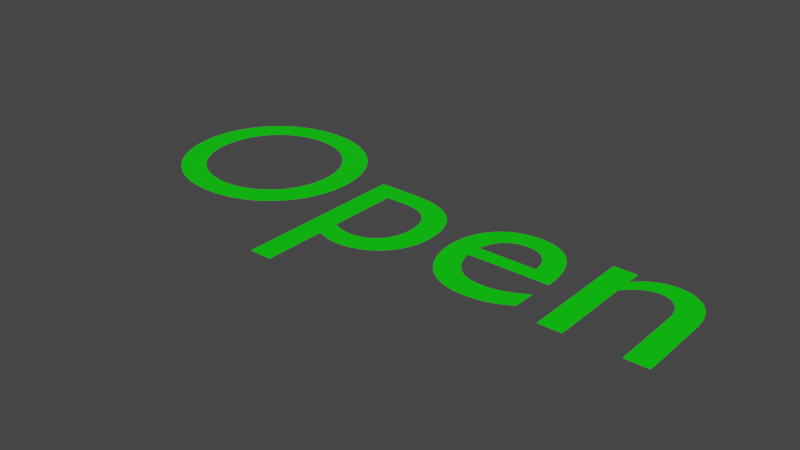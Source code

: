 # Source: openMsg.blend  (saved by Blender 2.91.10; exported with 4.5.12 LTS)
import bpy
from mathutils import Matrix  # noqa: F401  (used for matrix-valued properties, if any)

bpy.ops.wm.read_factory_settings(use_empty=True)
scene = bpy.context.scene
scene.name = 'Scene'

# ---- collections
col_collection = bpy.data.collections.new('Collection'); scene.collection.children.link(col_collection)

# ---- materials (node trees are filled in below, after node groups)
mat_material_001 = bpy.data.materials.new('Material.001')
mat_material_001.use_transparent_shadow = False

# ---- material node trees
mat_material_001.use_nodes = True; mat_material_001.node_tree.nodes.clear()
_N = mat_material_001.node_tree.nodes; _L = mat_material_001.node_tree.links
n0 = _N.new('ShaderNodeBsdfPrincipled'); n0.name = 'Principled BSDF'; n0.location = (10, 300)
n0.distribution = 'GGX'
n0.subsurface_method = 'BURLEY'
n0.inputs[0].default_value = (0.0, 0.8, 8.018e-05, 1.0)
n0.inputs[3].default_value = 1.45
n0.inputs[27].default_value = (0.0, 0.0, 0.0, 1.0)
n0.inputs[28].default_value = 1.0
n1 = _N.new('ShaderNodeOutputMaterial'); n1.name = 'Material Output'; n1.location = (300, 300)
_L.new(n0.outputs[0], n1.inputs[0])
n1.is_active_output = True

# ---- world
world_world = bpy.data.worlds.new('World'); scene.world = world_world
world_world.use_nodes = True; world_world.node_tree.nodes.clear()
_N = world_world.node_tree.nodes; _L = world_world.node_tree.links
n0 = _N.new('ShaderNodeOutputWorld'); n0.name = 'World Output'; n0.location = (300, 300)
n1 = _N.new('ShaderNodeBackground'); n1.name = 'Background'; n1.location = (10, 300)
n1.inputs[0].default_value = (0.05088, 0.05088, 0.05088, 1.0)
_L.new(n1.outputs[0], n0.inputs[0])
n0.is_active_output = True
world_world.color = (0.05088, 0.05088, 0.05088)
world_world.use_sun_shadow = False
world_world.sun_shadow_jitter_overblur = 0.0

# ---- curves / text
txt_text = bpy.data.curves.new('Text', 'FONT')
txt_text.dimensions = '2D'
txt_text.body = 'Open'
txt_text.materials.append(mat_material_001)
txt_text.use_path_clamp = True

# ---- objects
ob_text = bpy.data.objects.new('Text', txt_text)

# ---- transforms, parenting, visibility, modifiers, constraints
ob_text.location = (0.0, 0.0, 0.0)
ob_text.lineart.crease_threshold = 0.0

# ---- collection membership
col_collection.objects.link(ob_text)

# ---- scene / render settings (as saved in the file)
scene.frame_start = 1; scene.frame_end = 250; scene.frame_set(1)
scene.render.engine = 'BLENDER_EEVEE_NEXT'
scene.cycles.use_denoising = False
scene.cycles.samples = 128
scene.cycles.sampling_pattern = 'TABULATED_SOBOL'
scene.cycles.use_adaptive_sampling = False
scene.cycles.use_light_tree = False
scene.view_settings.view_transform = 'Filmic'
bpy.context.view_layer.update()

# ---- added for rendering (the .blend has no active camera and no usable light): camera, sun
cam_auto = bpy.data.cameras.new('AutoCamera')
cam_auto.lens = 50.0
cam_auto.sensor_width = 36.0
cam_auto.clip_end = 1000.0
ob_auto_camera = bpy.data.objects.new('AutoCamera', cam_auto)
scene.collection.objects.link(ob_auto_camera)
ob_auto_camera.location = (3.34625, -2.4134, 1.7626)
ob_auto_camera.rotation_euler = (1.09748, -7.21219e-08, 0.694738)
scene.camera = ob_auto_camera
light_auto_sun = bpy.data.lights.new('AutoSun', 'SUN')
light_auto_sun.energy = 3.0
light_auto_sun.angle = 0.0523599
ob_auto_sun = bpy.data.objects.new('AutoSun', light_auto_sun)
scene.collection.objects.link(ob_auto_sun)
ob_auto_sun.rotation_euler = (0.872665, 0.174533, 0.523599)
bpy.context.view_layer.update()
